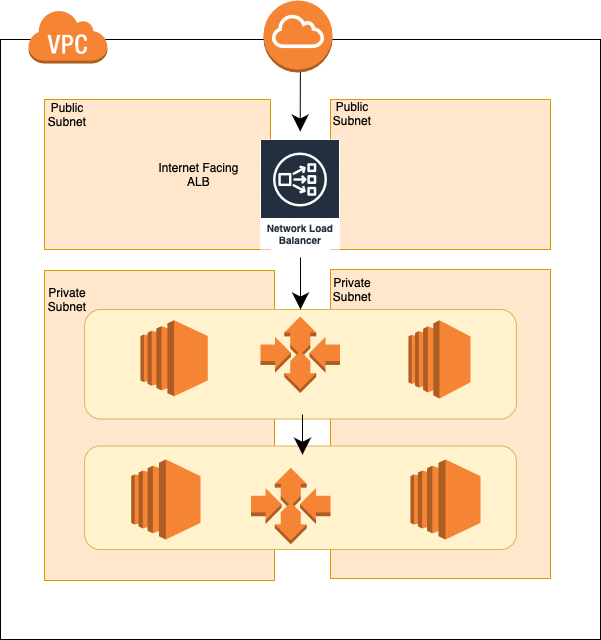

The diagram above was exported from draw.io. Its source (the exported page's mxGraphModel, read from the mxfile embedded in the PNG):
<mxGraphModel dx="786" dy="1641" grid="1" gridSize="10" guides="1" tooltips="1" connect="1" arrows="1" fold="1" page="1" pageScale="1" pageWidth="827" pageHeight="1169" math="0" shadow="0">
  <root>
    <mxCell id="0" />
    <mxCell id="1" parent="0" />
    <mxCell id="KHCS5r-SsvstOZgqqSTM-1" value="" style="whiteSpace=wrap;html=1;aspect=fixed;hachureGap=4;pointerEvents=0;" vertex="1" parent="1">
      <mxGeometry x="140" y="20" width="600" height="600" as="geometry" />
    </mxCell>
    <mxCell id="KHCS5r-SsvstOZgqqSTM-2" value="" style="rounded=0;whiteSpace=wrap;html=1;hachureGap=4;pointerEvents=0;fillColor=#ffe6cc;strokeColor=#d79b00;" vertex="1" parent="1">
      <mxGeometry x="184" y="251" width="230" height="310" as="geometry" />
    </mxCell>
    <mxCell id="KHCS5r-SsvstOZgqqSTM-4" value="" style="rounded=0;whiteSpace=wrap;html=1;hachureGap=4;pointerEvents=0;fillColor=#ffe6cc;strokeColor=#d79b00;" vertex="1" parent="1">
      <mxGeometry x="470" y="250" width="220" height="309" as="geometry" />
    </mxCell>
    <mxCell id="KHCS5r-SsvstOZgqqSTM-9" value="" style="rounded=1;whiteSpace=wrap;html=1;hachureGap=4;pointerEvents=0;fillColor=#fff2cc;strokeColor=#d6b656;" vertex="1" parent="1">
      <mxGeometry x="224.13" y="290" width="431.75" height="109.5" as="geometry" />
    </mxCell>
    <mxCell id="KHCS5r-SsvstOZgqqSTM-7" value="" style="outlineConnect=0;dashed=0;verticalLabelPosition=bottom;verticalAlign=top;align=center;html=1;shape=mxgraph.aws3.ec2;fillColor=#F58534;gradientColor=none;hachureGap=4;pointerEvents=0;" vertex="1" parent="1">
      <mxGeometry x="548" y="300.75" width="62" height="78.25" as="geometry" />
    </mxCell>
    <mxCell id="KHCS5r-SsvstOZgqqSTM-6" value="" style="outlineConnect=0;dashed=0;verticalLabelPosition=bottom;verticalAlign=top;align=center;html=1;shape=mxgraph.aws3.auto_scaling;fillColor=#F58534;gradientColor=none;hachureGap=4;pointerEvents=0;" vertex="1" parent="1">
      <mxGeometry x="400" y="297" width="79.5" height="76.5" as="geometry" />
    </mxCell>
    <mxCell id="KHCS5r-SsvstOZgqqSTM-11" value="" style="rounded=0;whiteSpace=wrap;html=1;hachureGap=4;pointerEvents=0;fillColor=#ffe6cc;strokeColor=#d79b00;" vertex="1" parent="1">
      <mxGeometry x="184" y="80" width="226" height="150" as="geometry" />
    </mxCell>
    <mxCell id="KHCS5r-SsvstOZgqqSTM-12" value="" style="rounded=0;whiteSpace=wrap;html=1;hachureGap=4;pointerEvents=0;fillColor=#ffe6cc;strokeColor=#d79b00;" vertex="1" parent="1">
      <mxGeometry x="470" y="80" width="220" height="150" as="geometry" />
    </mxCell>
    <mxCell id="KHCS5r-SsvstOZgqqSTM-14" value="" style="rounded=1;whiteSpace=wrap;html=1;hachureGap=4;pointerEvents=0;fillColor=#fff2cc;strokeColor=#d6b656;" vertex="1" parent="1">
      <mxGeometry x="224.13" y="426.5" width="431.75" height="103.5" as="geometry" />
    </mxCell>
    <mxCell id="KHCS5r-SsvstOZgqqSTM-8" value="" style="outlineConnect=0;dashed=0;verticalLabelPosition=bottom;verticalAlign=top;align=center;html=1;shape=mxgraph.aws3.ec2;fillColor=#F58534;gradientColor=none;hachureGap=4;pointerEvents=0;" vertex="1" parent="1">
      <mxGeometry x="550" y="440" width="70" height="80" as="geometry" />
    </mxCell>
    <mxCell id="KHCS5r-SsvstOZgqqSTM-15" value="" style="outlineConnect=0;dashed=0;verticalLabelPosition=bottom;verticalAlign=top;align=center;html=1;shape=mxgraph.aws3.auto_scaling;fillColor=#F58534;gradientColor=none;hachureGap=4;pointerEvents=0;" vertex="1" parent="1">
      <mxGeometry x="390.5" y="448.25" width="79.5" height="76.5" as="geometry" />
    </mxCell>
    <mxCell id="KHCS5r-SsvstOZgqqSTM-16" value="" style="outlineConnect=0;dashed=0;verticalLabelPosition=bottom;verticalAlign=top;align=center;html=1;shape=mxgraph.aws3.ec2;fillColor=#F58534;gradientColor=none;hachureGap=4;pointerEvents=0;" vertex="1" parent="1">
      <mxGeometry x="280" y="300.75" width="67.25" height="76" as="geometry" />
    </mxCell>
    <mxCell id="KHCS5r-SsvstOZgqqSTM-17" value="" style="outlineConnect=0;dashed=0;verticalLabelPosition=bottom;verticalAlign=top;align=center;html=1;shape=mxgraph.aws3.ec2;fillColor=#F58534;gradientColor=none;hachureGap=4;pointerEvents=0;" vertex="1" parent="1">
      <mxGeometry x="270.75" y="440" width="69.25" height="80" as="geometry" />
    </mxCell>
    <mxCell id="KHCS5r-SsvstOZgqqSTM-18" value="" style="endArrow=classic;html=1;startSize=14;endSize=14;sourcePerimeterSpacing=8;targetPerimeterSpacing=8;entryX=0.5;entryY=0;entryDx=0;entryDy=0;" edge="1" parent="1" target="KHCS5r-SsvstOZgqqSTM-9">
      <mxGeometry width="50" height="50" relative="1" as="geometry">
        <mxPoint x="440" y="238" as="sourcePoint" />
        <mxPoint x="530" y="300" as="targetPoint" />
      </mxGeometry>
    </mxCell>
    <mxCell id="KHCS5r-SsvstOZgqqSTM-19" value="" style="endArrow=classic;html=1;startSize=14;endSize=14;sourcePerimeterSpacing=8;targetPerimeterSpacing=8;entryX=0.5;entryY=0;entryDx=0;entryDy=0;" edge="1" parent="1">
      <mxGeometry width="50" height="50" relative="1" as="geometry">
        <mxPoint x="442" y="395" as="sourcePoint" />
        <mxPoint x="441.9949999999999" y="435.25" as="targetPoint" />
      </mxGeometry>
    </mxCell>
    <mxCell id="KHCS5r-SsvstOZgqqSTM-20" value="Public Subnet" style="text;html=1;strokeColor=none;fillColor=none;align=center;verticalAlign=middle;whiteSpace=wrap;rounded=0;hachureGap=4;pointerEvents=0;" vertex="1" parent="1">
      <mxGeometry x="187.13" y="85" width="40" height="20" as="geometry" />
    </mxCell>
    <mxCell id="KHCS5r-SsvstOZgqqSTM-10" value="Network Load Balancer" style="sketch=0;outlineConnect=0;fontColor=#232F3E;gradientColor=none;strokeColor=#ffffff;fillColor=#232F3E;dashed=0;verticalLabelPosition=middle;verticalAlign=bottom;align=center;html=1;whiteSpace=wrap;fontSize=10;fontStyle=1;spacing=3;shape=mxgraph.aws4.productIcon;prIcon=mxgraph.aws4.network_load_balancer;hachureGap=4;pointerEvents=0;" vertex="1" parent="1">
      <mxGeometry x="399.5" y="120" width="80" height="110" as="geometry" />
    </mxCell>
    <mxCell id="KHCS5r-SsvstOZgqqSTM-21" value="Public Subnet" style="text;html=1;strokeColor=none;fillColor=none;align=center;verticalAlign=middle;whiteSpace=wrap;rounded=0;hachureGap=4;pointerEvents=0;" vertex="1" parent="1">
      <mxGeometry x="472" y="84" width="40" height="20" as="geometry" />
    </mxCell>
    <mxCell id="KHCS5r-SsvstOZgqqSTM-22" value="Private Subnet" style="text;html=1;strokeColor=none;fillColor=none;align=center;verticalAlign=middle;whiteSpace=wrap;rounded=0;hachureGap=4;pointerEvents=0;" vertex="1" parent="1">
      <mxGeometry x="187.13" y="270" width="40" height="20" as="geometry" />
    </mxCell>
    <mxCell id="KHCS5r-SsvstOZgqqSTM-23" value="Private Subnet" style="text;html=1;strokeColor=none;fillColor=none;align=center;verticalAlign=middle;whiteSpace=wrap;rounded=0;hachureGap=4;pointerEvents=0;" vertex="1" parent="1">
      <mxGeometry x="472" y="259.5" width="40" height="20" as="geometry" />
    </mxCell>
    <mxCell id="KHCS5r-SsvstOZgqqSTM-24" value="Internet Facing ALB" style="text;html=1;strokeColor=none;fillColor=none;align=center;verticalAlign=middle;whiteSpace=wrap;rounded=0;hachureGap=4;pointerEvents=0;" vertex="1" parent="1">
      <mxGeometry x="290" y="145" width="97.25" height="20" as="geometry" />
    </mxCell>
    <mxCell id="KHCS5r-SsvstOZgqqSTM-25" value="" style="outlineConnect=0;dashed=0;verticalLabelPosition=bottom;verticalAlign=top;align=center;html=1;shape=mxgraph.aws3.virtual_private_cloud;fillColor=#F58534;gradientColor=none;hachureGap=4;pointerEvents=0;" vertex="1" parent="1">
      <mxGeometry x="167.38" y="-10" width="79.5" height="54" as="geometry" />
    </mxCell>
    <mxCell id="KHCS5r-SsvstOZgqqSTM-27" value="" style="endArrow=classic;html=1;startSize=14;endSize=14;sourcePerimeterSpacing=8;targetPerimeterSpacing=8;" edge="1" parent="1" target="KHCS5r-SsvstOZgqqSTM-10">
      <mxGeometry width="50" height="50" relative="1" as="geometry">
        <mxPoint x="440" y="10" as="sourcePoint" />
        <mxPoint x="440.0050000000001" y="117" as="targetPoint" />
      </mxGeometry>
    </mxCell>
    <mxCell id="KHCS5r-SsvstOZgqqSTM-28" value="" style="outlineConnect=0;dashed=0;verticalLabelPosition=bottom;verticalAlign=top;align=center;html=1;shape=mxgraph.aws3.internet_gateway;fillColor=#F58534;gradientColor=none;hachureGap=4;pointerEvents=0;" vertex="1" parent="1">
      <mxGeometry x="402.9950000000001" y="-19" width="69" height="72" as="geometry" />
    </mxCell>
  </root>
</mxGraphModel>